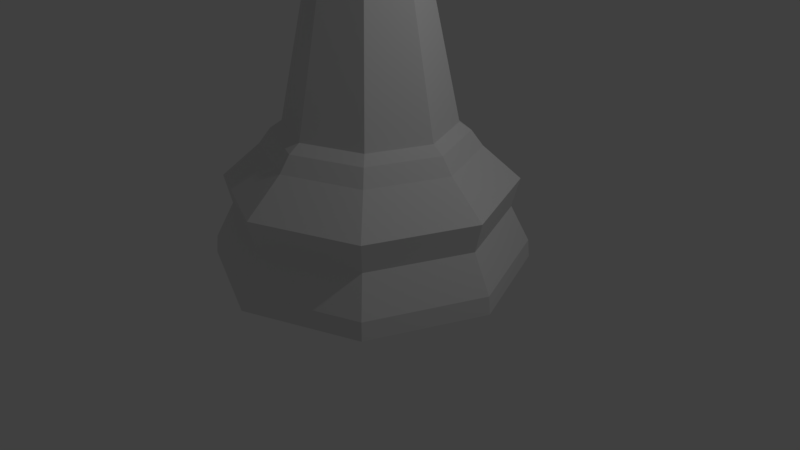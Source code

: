 # Source: LowPolyBishop.blend  (saved by Blender 2.79.0; exported with 4.5.12 LTS)
import bpy
from mathutils import Matrix  # noqa: F401  (used for matrix-valued properties, if any)

bpy.ops.wm.read_factory_settings(use_empty=True)
scene = bpy.context.scene
scene.name = 'Scene'

# ---- collections
col_collection_1 = bpy.data.collections.new('Collection 1'); scene.collection.children.link(col_collection_1)

# ---- world
world_world = bpy.data.worlds.new('World'); scene.world = world_world
world_world.color = (0.05088, 0.05088, 0.05088)
world_world.use_sun_shadow = False
world_world.sun_shadow_jitter_overblur = 0.0
world_world.cycles.sampling_method = 'MANUAL'

# ---- cameras
cam_camera = bpy.data.cameras.new('Camera')
cam_camera.clip_end = 100.0
cam_camera.lens = 35.0
cam_camera.sensor_width = 32.0
cam_camera.sensor_height = 18.0
cam_camera.ortho_scale = 7.314
cam_camera.dof.focus_distance = 0.0
cam_camera.dof.aperture_fstop = 128.0

# ---- lights
light_lamp = bpy.data.lights.new('Lamp', 'POINT')
light_lamp.transmission_factor = 0.0
light_lamp.cutoff_distance = 30.0
light_lamp.energy = 100.0
light_lamp.shadow_buffer_clip_start = 1.001
light_lamp.shadow_soft_size = 0.1
light_lamp.shadow_maximum_resolution = 0.006
light_lamp.use_absolute_resolution = True

# ---- meshes
me_cube = bpy.data.meshes.new('Cube')
me_cube.from_pydata([(-1.0, -1.0, -1.0), (-1.0, -1.0, 1.0), (-1.0, 1.0, -1.0), (-1.0, 1.0, 1.0), (1.0, -1.0, -1.0), (1.0, -1.0, 1.0), (1.0, 1.0, -1.0), (1.0, 1.0, 1.0), (-1.0, 10.76, 1.0), (-1.0, 10.76, -1.0), (1.0, 10.76, -1.0), (1.0, 10.76, 1.0)], [], [(0, 1, 3, 2), (3, 7, 11, 8), (6, 7, 5, 4), (4, 5, 1, 0), (2, 6, 4, 0), (7, 3, 1, 5), (9, 8, 11, 10), (2, 3, 8, 9), (7, 6, 10, 11), (6, 2, 9, 10)])
me_cube.use_remesh_preserve_volume = False
me_cube.use_remesh_preserve_attributes = False
me_cube.use_mirror_vertex_groups = False
me_cube.update()
me_cylinder_002 = bpy.data.meshes.new('Cylinder.002')
me_cylinder_002.from_pydata([(0.02779, 2.035, -2.813e-05), (0.02779, 1.094, 1.804), (1.445, 1.448, -2.813e-05), (0.7799, 0.7828, 1.804), (2.032, 0.0307, -2.813e-05), (1.091, 0.0307, 1.804), (1.445, -1.387, -2.813e-05), (0.7799, -0.7214, 1.804), (0.02779, -1.974, -2.813e-05), (0.02779, -1.033, 1.804), (-1.39, -1.387, -2.813e-05), (-0.7243, -0.7214, 1.804), (-1.977, 0.0307, -2.813e-05), (-1.036, 0.0307, 1.804), (-1.39, 1.448, -2.813e-05), (-0.7243, 0.7828, 1.804), (0.02779, 1.385, 1.505), (0.9857, 0.9887, 1.505), (1.383, 0.0307, 1.505), (0.9857, -0.9273, 1.505), (0.02779, -1.324, 1.505), (-0.9302, -0.9273, 1.505), (-1.327, 0.0307, 1.505), (-0.9302, 0.9887, 1.505), (-1.268, 1.327, 1.079), (0.02779, 2.013, 0.2301), (-1.805, 0.0307, 1.079), (1.429, 1.432, 0.2301), (-1.268, -1.265, 1.079), (2.01, 0.0307, 0.2301), (0.02779, -1.802, 1.079), (1.429, -1.371, 0.2301), (1.324, -1.265, 1.079), (0.02779, -1.951, 0.2301), (1.861, 0.0307, 1.079), (-1.374, -1.371, 0.2301), (1.324, 1.327, 1.079), (-1.954, 0.0307, 0.2301), (0.02779, 1.864, 1.079), (-1.374, 1.432, 0.2301), (0.02779, 1.24, 1.703), (0.8828, 0.8858, 1.703), (1.237, 0.0307, 1.703), (0.8828, -0.8244, 1.703), (0.02779, -1.179, 1.703), (-0.8273, -0.8244, 1.703), (-1.181, 0.0307, 1.703), (-0.8273, 0.8858, 1.703), (0.02779, 1.772, 0.7018), (1.259, 1.262, 0.7018), (1.769, 0.0307, 0.7018), (1.259, -1.201, 0.7018), (-1.204, 1.262, 0.7018), (-1.714, 0.0307, 0.7018), (0.02779, -1.711, 0.7018), (-1.204, -1.201, 0.7018), (0.02779, -0.6634, 4.892), (-0.463, -0.4601, 4.892), (-0.6663, 0.0307, 4.892), (-0.463, 0.5215, 4.892), (0.02779, 0.7248, 4.892), (0.5186, 0.5215, 4.892), (0.7219, 0.0307, 4.892), (0.5186, -0.4601, 4.892), (0.02779, -0.6204, 3.74), (0.02779, -0.9011, 4.613), (-0.6311, -0.6282, 4.613), (-0.4326, -0.4297, 3.74), (-0.904, 0.0307, 4.613), (-0.6233, 0.0307, 3.74), (0.4882, 0.4911, 3.74), (0.6866, 0.6896, 4.613), (0.9596, 0.0307, 4.613), (0.6788, 0.0307, 3.74), (0.6866, -0.6282, 4.613), (0.4882, -0.4297, 3.74), (0.02779, 0.6818, 3.74), (0.02779, 0.9625, 4.613), (-0.4326, 0.4911, 3.74), (-0.6311, 0.6896, 4.613), (-0.5198, -0.5169, 5.017), (-0.6846, 0.0307, 3.981), (-1.211, 0.0307, 4.256), (-0.8378, 0.0307, 4.446), (0.02779, -0.7438, 5.017), (-0.5842, 0.6427, 4.446), (-0.8484, 0.9069, 4.256), (-0.4759, 0.5344, 3.981), (0.02779, 0.8962, 4.446), (0.02779, 1.27, 4.256), (0.02779, 0.7431, 3.981), (0.5315, -0.473, 3.981), (0.9039, -0.8455, 4.256), (0.6398, -0.5813, 4.446), (0.7402, 0.0307, 3.981), (1.267, 0.0307, 4.256), (0.8933, 0.0307, 4.446), (0.6398, 0.6427, 4.446), (0.9039, 0.9069, 4.256), (0.5315, 0.5344, 3.981), (-0.4759, -0.473, 3.981), (-0.8484, -0.8455, 4.256), (-0.5842, -0.5813, 4.446), (0.02779, -0.8349, 4.446), (0.02779, -1.208, 4.256), (0.02779, -0.6817, 3.981), (-0.7467, 0.0307, 5.017), (-0.5198, 0.5783, 5.017), (0.02779, 0.8052, 5.017), (0.5754, 0.5783, 5.017), (0.8022, 0.0307, 5.017), (0.5754, -0.5169, 5.017), (-0.4716, 0.5301, 6.799), (0.7607, -0.7023, 5.611), (0.1556, 0.1585, 7.393), (0.7344, -0.6759, 6.205), (0.5272, -0.4687, 6.799), (0.02779, 0.2114, 7.393), (0.734, 0.0307, 6.799), (1.027, 0.0307, 6.205), (1.064, 0.0307, 5.611), (0.02779, 1.067, 5.611), (0.02779, 0.737, 6.799), (0.02779, -0.15, 7.393), (0.02779, -1.006, 5.611), (0.02779, -0.6756, 6.799), (0.7607, 0.7637, 5.611), (0.7344, 0.7373, 6.205), (0.5272, 0.5301, 6.799), (0.1556, -0.09707, 7.393), (0.2085, 0.0307, 7.393), (-0.6788, 0.7373, 6.205), (-0.7052, 0.7637, 5.611), (-0.7052, -0.7023, 5.611), (-0.6788, -0.6759, 6.205), (-0.4716, -0.4687, 6.799), (-0.6785, 0.0307, 6.799), (-0.9715, 0.0307, 6.205), (-1.009, 0.0307, 5.611), (0.01533, 0.2311, 7.846), (0.01533, 0.3229, 7.624), (0.01533, 0.2311, 7.403), (0.01533, 0.00947, 7.311), (0.2073, 0.1203, 7.846), (0.2868, 0.1662, 7.624), (0.2073, 0.1203, 7.403), (0.2073, -0.1013, 7.846), (0.2868, -0.1472, 7.624), (0.2073, -0.1013, 7.403), (0.01533, 0.00947, 7.938), (0.01533, -0.2122, 7.846), (0.01533, -0.304, 7.624), (0.01533, -0.2122, 7.403), (-0.4181, -0.4152, 6.884), (-0.4125, -0.4932, 6.799), (-0.4308, 0.0307, 7.079), (-0.05781, -0.1699, 7.846), (-0.0433, 0.2891, 7.624), (-0.0433, -0.2701, 7.624), (-0.02879, 0.2056, 7.403), (-0.02816, 0.1882, 7.393), (-0.02816, -0.1268, 7.393), (0.01074, 0.7299, 6.799), (-0.02402, 0.03219, 7.33), (-0.02402, -0.01325, 7.33), (-0.02879, -0.1867, 7.403), (0.01074, -0.6685, 6.799), (0.04963, 1.021, 6.205), (0.02779, 0.8654, 6.538), (0.04963, -0.9595, 6.205), (0.02779, -0.804, 6.538), (0.078, -0.975, 5.771), (0.078, 1.036, 5.771), (-0.4125, 0.5546, 6.799), (-0.4181, 0.4766, 6.884), (-0.3736, 0.8637, 6.205), (-0.3736, -0.8023, 6.205), (-0.3434, -0.8437, 5.744), (-0.3434, 0.9051, 5.744), (-0.06142, 0.05378, 7.901), (-0.05781, 0.1889, 7.846), (-0.06142, -0.03484, 7.901), (0.02779, -0.996, 5.768), (0.02779, 1.057, 5.768)], [], [(38, 16, 17, 36), (36, 17, 18, 34), (24, 23, 16, 38), (32, 19, 20, 30), (34, 18, 19, 32), (6, 31, 33, 8), (8, 33, 35, 10), (26, 22, 23, 24), (28, 21, 22, 26), (0, 25, 27, 2), (2, 27, 29, 4), (4, 29, 31, 6), (10, 35, 37, 12), (14, 39, 25, 0), (12, 37, 39, 14), (48, 38, 36, 49), (50, 34, 32, 51), (43, 7, 9, 44), (53, 26, 24, 52), (54, 30, 28, 55), (31, 51, 54, 33), (35, 55, 53, 37), (49, 36, 34, 50), (51, 32, 30, 54), (44, 9, 11, 45), (52, 24, 38, 48), (55, 28, 26, 53), (27, 49, 50, 29), (39, 52, 48, 25), (47, 15, 1, 40), (40, 1, 3, 41), (46, 13, 15, 47), (42, 5, 7, 43), (41, 3, 5, 42), (18, 42, 43, 19), (19, 43, 44, 20), (17, 41, 42, 18), (45, 11, 13, 46), (20, 44, 45, 21), (37, 53, 52, 39), (33, 54, 55, 35), (29, 50, 51, 31), (25, 48, 49, 27), (23, 47, 40, 16), (16, 40, 41, 17), (30, 20, 21, 28), (22, 46, 47, 23), (21, 45, 46, 22), (66, 65, 56, 57), (10, 12, 14, 0, 2, 4, 6, 8), (61, 60, 108, 109), (68, 66, 57, 58), (72, 71, 61, 62), (74, 72, 62, 63), (71, 77, 60, 61), (77, 79, 59, 60), (65, 74, 63, 56), (79, 68, 58, 59), (15, 13, 69, 78), (85, 83, 68, 79), (9, 7, 75, 64), (103, 93, 74, 65), (1, 15, 78, 76), (88, 85, 79, 77), (3, 1, 76, 70), (97, 88, 77, 71), (7, 5, 73, 75), (93, 96, 72, 74), (5, 3, 70, 73), (96, 97, 71, 72), (13, 11, 67, 69), (83, 102, 66, 68), (11, 9, 64, 67), (102, 103, 65, 66), (101, 104, 103, 102), (75, 73, 94, 91), (58, 57, 80, 106), (69, 67, 100, 81), (64, 75, 91, 105), (78, 69, 81, 87), (60, 59, 107, 108), (87, 81, 82, 86), (105, 91, 92, 104), (104, 92, 93, 103), (62, 61, 109, 110), (86, 82, 83, 85), (76, 78, 87, 90), (90, 87, 86, 89), (56, 63, 111, 84), (89, 86, 85, 88), (70, 76, 90, 99), (99, 90, 89, 98), (57, 56, 84, 80), (98, 89, 88, 97), (73, 70, 99, 94), (92, 95, 96, 93), (59, 58, 106, 107), (94, 99, 98, 95), (82, 101, 102, 83), (81, 100, 101, 82), (95, 98, 97, 96), (135, 154, 153), (63, 62, 110, 111), (100, 105, 104, 101), (67, 64, 105, 100), (91, 94, 95, 92), (133, 124, 182, 177, 176, 134), (119, 127, 128, 118), (120, 126, 127, 119), (110, 109, 126, 120), (109, 108, 121, 126), (124, 113, 115, 169, 171, 182), (111, 110, 120, 113), (113, 120, 119, 115), (80, 84, 124, 133), (134, 176, 154, 135), (108, 107, 132, 121), (106, 80, 133, 138), (115, 119, 118, 116), (131, 137, 136, 112), (137, 134, 135, 136), (127, 167, 168, 122, 128), (118, 128, 114, 130), (128, 122, 117, 114), (122, 162, 160, 117), (125, 116, 129, 123), (116, 118, 130, 129), (112, 136, 155, 174), (84, 111, 113, 124), (132, 138, 137, 131), (107, 106, 138, 132), (138, 133, 134, 137), (126, 121, 183, 172, 167, 127), (121, 132, 131, 175, 178, 183), (136, 135, 153, 155), (123, 129, 130, 114, 117, 160, 161), (141, 140, 144, 145), (139, 149, 143), (142, 141, 145), (140, 139, 143, 144), (142, 145, 148), (144, 143, 146, 147), (145, 144, 147, 148), (143, 149, 146), (146, 149, 150), (142, 148, 152), (147, 146, 150, 151), (148, 147, 151, 152), (152, 151, 158, 165), (150, 149, 181, 156), (142, 152, 165, 164), (151, 150, 156, 158), (142, 164, 163), (142, 163, 159, 141), (177, 178, 175, 173, 174, 155, 153, 154, 176), (168, 162, 122), (173, 175, 131, 112), (166, 170, 125), (172, 171, 169, 170, 166, 161, 160, 162, 168, 167), (158, 156, 181, 179, 180, 157, 159, 163, 164, 165), (171, 172, 183, 178, 177, 182), (179, 181, 149), (161, 166, 125, 123), (180, 179, 149, 139), (159, 157, 140, 141), (170, 169, 115, 116, 125), (174, 173, 112), (157, 180, 139, 140)])
_uv = me_cylinder_002.uv_layers.new(name='UVMap')
_uv.uv.foreach_set('vector', [0.9193, 0.7435, 0.9531, 0.7771, 0.9133, 0.8719, 0.8656, 0.8717, 0.8656, 0.8717, 0.9133, 0.8719, 0.9531, 0.9667, 0.9193, 1.0, 0.714, 0.009983, 0.7595, 0.02881, 0.756, 0.1314, 0.7092, 0.1487, 0.7727, 0.4213, 0.7285, 0.4033, 0.7285, 0.3007, 0.7727, 0.2824, 0.4797, 0.5677, 0.5249, 0.5811, 0.5271, 0.6832, 0.4826, 0.706, 0.5527, 0.4477, 0.5758, 0.449, 0.5707, 0.5532, 0.5475, 0.5531, 0.5475, 0.5531, 0.5707, 0.5532, 0.5758, 0.7032, 0.5527, 0.7048, 0.1345, 0.7214, 0.1825, 0.7214, 0.2223, 0.8162, 0.1882, 0.8497, 0.1882, 0.5931, 0.2223, 0.6266, 0.1825, 0.7214, 0.1345, 0.7214, 0.6001, 0.1517, 0.6232, 0.1516, 0.6284, 0.2559, 0.6053, 0.2571, 0.3741, 0.4477, 0.3972, 0.4493, 0.394, 0.5647, 0.3709, 0.5644, 0.3709, 0.5644, 0.394, 0.5647, 0.3972, 0.7142, 0.3741, 0.7156, 0.9743, 0.7283, 0.9516, 0.7267, 0.9445, 0.588, 0.9671, 0.588, 0.6053, 0.0, 0.6284, 0.001625, 0.6232, 0.1516, 0.6001, 0.1517, 0.9671, 0.588, 0.9445, 0.588, 0.9516, 0.4493, 0.9743, 0.4477, 0.6724, 0.1438, 0.7092, 0.1487, 0.714, 0.2451, 0.6769, 0.2354, 0.4425, 0.571, 0.4797, 0.5677, 0.4826, 0.706, 0.4453, 0.7023, 0.3709, 0.3829, 0.3843, 0.3774, 0.4419, 0.4344, 0.4364, 0.4477, 0.9006, 0.588, 0.862, 0.588, 0.8685, 0.4597, 0.9068, 0.4661, 0.6198, 0.5611, 0.6566, 0.5561, 0.6614, 0.6949, 0.6243, 0.6929, 0.5758, 0.449, 0.6243, 0.4695, 0.6198, 0.5611, 0.5707, 0.5532, 0.9516, 0.7267, 0.9068, 0.7098, 0.9006, 0.588, 0.9445, 0.588, 0.4453, 0.4696, 0.4826, 0.461, 0.4797, 0.5677, 0.4425, 0.571, 0.6243, 0.4695, 0.6614, 0.4597, 0.6566, 0.5561, 0.6198, 0.5611, 0.4364, 0.4477, 0.4419, 0.4344, 0.5234, 0.4344, 0.529, 0.4477, 0.6769, 0.01199, 0.714, 0.009983, 0.7092, 0.1487, 0.6724, 0.1438, 0.9068, 0.7098, 0.8685, 0.7163, 0.862, 0.588, 0.9006, 0.588, 0.3972, 0.4493, 0.4453, 0.4696, 0.4425, 0.571, 0.394, 0.5647, 0.6284, 0.001625, 0.6769, 0.01199, 0.6724, 0.1438, 0.6232, 0.1516, 0.5946, 0.2913, 0.5811, 0.2968, 0.5234, 0.2399, 0.529, 0.2266, 0.529, 0.2266, 0.5234, 0.2399, 0.4419, 0.2399, 0.4364, 0.2266, 0.5946, 0.3829, 0.5811, 0.3774, 0.5811, 0.2968, 0.5946, 0.2913, 0.3709, 0.2913, 0.3843, 0.2968, 0.3843, 0.3774, 0.3709, 0.3829, 0.4364, 0.2266, 0.4419, 0.2399, 0.3843, 0.2968, 0.3709, 0.2913, 0.5249, 0.5811, 0.5455, 0.585, 0.5475, 0.6762, 0.5271, 0.6832, 0.7069, 0.5022, 0.7275, 0.5149, 0.7244, 0.5785, 0.7034, 0.5735, 0.5271, 0.5022, 0.5475, 0.5146, 0.5455, 0.585, 0.5249, 0.5811, 0.529, 0.4477, 0.5234, 0.4344, 0.5811, 0.3774, 0.5946, 0.3829, 0.7034, 0.5735, 0.7244, 0.5785, 0.7275, 0.6701, 0.7069, 0.676, 0.9445, 0.588, 0.9006, 0.588, 0.9068, 0.4661, 0.9516, 0.4493, 0.5707, 0.5532, 0.6198, 0.5611, 0.6243, 0.6929, 0.5758, 0.7032, 0.394, 0.5647, 0.4425, 0.571, 0.4453, 0.7023, 0.3972, 0.7142, 0.6232, 0.1516, 0.6724, 0.1438, 0.6769, 0.2354, 0.6284, 0.2559, 0.7595, 0.02881, 0.7801, 0.03478, 0.777, 0.1263, 0.756, 0.1314, 0.756, 0.1314, 0.777, 0.1263, 0.7801, 0.1899, 0.7595, 0.2026, 0.6566, 0.5561, 0.7034, 0.5735, 0.7069, 0.676, 0.6614, 0.6949, 0.5268, 0.8104, 0.5089, 0.8104, 0.5132, 0.7258, 0.5316, 0.7156, 0.5316, 0.9052, 0.5132, 0.895, 0.5089, 0.8104, 0.5268, 0.8104, 0.8583, 0.7274, 0.7869, 0.7274, 0.7964, 0.6982, 0.8496, 0.6982, 0.1086, 0.0, 0.2622, 1.18e-08, 0.3709, 0.1074, 0.3709, 0.2592, 0.2622, 0.3665, 0.1086, 0.3666, 5.968e-08, 0.2592, 0.0, 0.1074, 0.1024, 0.8406, 0.06555, 0.8436, 0.0688, 0.8319, 0.1099, 0.8286, 0.296, 0.8731, 0.23, 0.8763, 0.2468, 0.851, 0.296, 0.8486, 0.2929, 0.6449, 0.2381, 0.6422, 0.2593, 0.6142, 0.3001, 0.6162, 0.364, 0.6449, 0.2929, 0.6449, 0.3001, 0.6162, 0.3531, 0.6162, 0.9678, 0.3531, 0.9678, 0.4237, 0.9459, 0.4146, 0.9459, 0.362, 0.07505, 0.8729, 0.003659, 0.8729, 0.01237, 0.8436, 0.06555, 0.8436, 0.9459, 0.3531, 0.9459, 0.4237, 0.924, 0.4148, 0.924, 0.3622, 0.362, 0.8763, 0.296, 0.8731, 0.296, 0.8486, 0.3451, 0.851, 0.9307, 0.2133, 0.8554, 0.2096, 0.8554, 0.02441, 0.9015, 0.02671, 0.3573, 0.8933, 0.296, 0.8903, 0.296, 0.8731, 0.362, 0.8763, 0.4523, 0.7156, 0.5089, 0.7183, 0.4773, 0.9117, 0.4427, 0.91, 0.7896, 0.7435, 0.7437, 0.7397, 0.7375, 0.7234, 0.7869, 0.7274, 0.7841, 0.7435, 0.8656, 0.7462, 0.8436, 0.9395, 0.7938, 0.9379, 0.07236, 0.8889, 0.006046, 0.8889, 0.003659, 0.8729, 0.07505, 0.8729, 0.7275, 0.7462, 0.7841, 0.7435, 0.7938, 0.9379, 0.7591, 0.9395, 0.1183, 0.8851, 0.07236, 0.8889, 0.07505, 0.8729, 0.1245, 0.8688, 0.7801, 0.215, 0.8613, 0.2133, 0.8522, 0.4069, 0.8025, 0.4079, 0.3609, 0.6611, 0.2948, 0.6611, 0.2929, 0.6449, 0.364, 0.6449, 0.8613, 0.2133, 0.924, 0.215, 0.8906, 0.4079, 0.8522, 0.4069, 0.2948, 0.6611, 0.2438, 0.6586, 0.2381, 0.6422, 0.2929, 0.6449, 0.8554, 0.2096, 0.7801, 0.2133, 0.8093, 0.02671, 0.8554, 0.02441, 0.296, 0.8903, 0.2347, 0.8933, 0.23, 0.8763, 0.296, 0.8731, 0.3709, 0.7183, 0.4523, 0.7156, 0.4427, 0.91, 0.3928, 0.9117, 0.856, 0.7435, 0.7896, 0.7435, 0.7869, 0.7274, 0.8583, 0.7274, 0.438, 8.258e-08, 0.5329, 0.0, 0.5187, 0.03418, 0.4524, 0.03418, 0.8025, 0.4079, 0.8522, 0.4069, 0.8544, 0.4303, 0.8001, 0.4315, 0.296, 0.8486, 0.2468, 0.851, 0.2412, 0.8381, 0.296, 0.8353, 0.8554, 0.02441, 0.8093, 0.02671, 0.805, 0.002516, 0.8554, 0.0, 0.4427, 0.91, 0.4773, 0.9117, 0.4839, 0.9351, 0.446, 0.9333, 0.9015, 0.02671, 0.8554, 0.02441, 0.8554, 0.0, 0.9059, 0.002516, 0.06555, 0.8436, 0.01237, 0.8436, 0.00946, 0.8319, 0.0688, 0.8319, 0.1805, 0.4529, 0.1419, 0.4147, 0.1621, 0.3666, 0.2292, 0.4329, 0.04872, 0.4529, 0.04872, 0.5068, 4.774e-08, 0.5268, 0.0, 0.4329, 0.5329, 0.0, 0.6001, 0.06636, 0.5656, 0.08054, 0.5187, 0.03418, 0.3001, 0.6162, 0.2593, 0.6142, 0.2522, 0.6021, 0.2978, 0.6043, 0.3709, 0.1602, 0.3709, 0.06636, 0.4055, 0.08054, 0.4055, 0.1461, 0.7938, 0.9379, 0.8436, 0.9395, 0.845, 0.9629, 0.7905, 0.9611, 0.1805, 0.5068, 0.1805, 0.4529, 0.2292, 0.4329, 0.2292, 0.5268, 0.7964, 0.6982, 0.7596, 0.6952, 0.7521, 0.6832, 0.7932, 0.6865, 0.438, 0.2266, 0.3709, 0.1602, 0.4055, 0.1461, 0.4524, 0.1925, 0.7591, 0.9395, 0.7938, 0.9379, 0.7905, 0.9611, 0.7526, 0.9629, 0.1419, 0.545, 0.1805, 0.5068, 0.2292, 0.5268, 0.1621, 0.5931, 0.8496, 0.6982, 0.7964, 0.6982, 0.7932, 0.6865, 0.8525, 0.6865, 0.5329, 0.2266, 0.438, 0.2266, 0.4524, 0.1925, 0.5187, 0.1925, 0.8522, 0.4069, 0.8906, 0.4079, 0.8964, 0.4315, 0.8544, 0.4303, 0.6001, 0.06636, 0.6001, 0.1602, 0.5656, 0.1461, 0.5656, 0.08054, 0.3451, 0.851, 0.296, 0.8486, 0.296, 0.8353, 0.3508, 0.8381, 0.08732, 0.545, 0.1419, 0.545, 0.1621, 0.5931, 0.06714, 0.5931, 0.3709, 0.06636, 0.438, 8.258e-08, 0.4524, 0.03418, 0.4055, 0.08054, 0.1419, 0.4147, 0.08732, 0.4147, 0.06714, 0.3666, 0.1621, 0.3666, 0.6001, 0.1602, 0.5329, 0.2266, 0.5187, 0.1925, 0.5656, 0.1461, 0.8498, 0.5102, 0.8434, 0.5102, 0.847, 0.5012, 0.3531, 0.6162, 0.3001, 0.6162, 0.2978, 0.6043, 0.3569, 0.6043, 0.08732, 0.4147, 0.04872, 0.4529, 0.0, 0.4329, 0.06714, 0.3666, 0.3928, 0.9117, 0.4427, 0.91, 0.446, 0.9333, 0.3914, 0.9351, 0.04872, 0.5068, 0.08732, 0.545, 0.06714, 0.5931, 4.774e-08, 0.5268, 0.862, 0.6298, 0.7826, 0.6298, 0.7829, 0.6142, 0.8231, 0.6166, 0.8275, 0.571, 0.8605, 0.571, 0.2917, 0.4879, 0.2328, 0.4851, 0.2591, 0.4258, 0.3007, 0.4278, 0.2903, 0.5468, 0.2292, 0.5439, 0.2328, 0.4851, 0.2917, 0.4879, 0.2978, 0.6043, 0.2522, 0.6021, 0.2292, 0.5439, 0.2903, 0.5468, 0.1099, 0.8286, 0.0688, 0.8319, 0.07942, 0.7753, 0.1345, 0.7708, 0.7826, 0.6298, 0.7275, 0.6254, 0.7309, 0.5666, 0.7823, 0.5708, 0.7792, 0.6136, 0.7829, 0.6142, 0.3569, 0.6043, 0.2978, 0.6043, 0.2903, 0.5468, 0.3694, 0.5468, 0.3694, 0.5468, 0.2903, 0.5468, 0.2917, 0.4879, 0.3679, 0.4879, 0.8525, 0.6865, 0.7932, 0.6865, 0.7826, 0.6298, 0.862, 0.6298, 0.8605, 0.571, 0.8275, 0.571, 0.8434, 0.5102, 0.8498, 0.5102, 0.0688, 0.8319, 0.00946, 0.8319, 0.0, 0.7753, 0.07942, 0.7753, 0.296, 0.8353, 0.2412, 0.8381, 0.2226, 0.7775, 0.296, 0.7738, 0.3679, 0.4879, 0.2917, 0.4879, 0.3007, 0.4278, 0.3546, 0.4278, 0.3667, 0.7195, 0.296, 0.7159, 0.296, 0.6611, 0.346, 0.6636, 0.296, 0.7159, 0.2252, 0.7195, 0.246, 0.6636, 0.296, 0.6611, 0.1311, 0.7121, 0.07966, 0.7163, 0.07146, 0.6823, 0.06635, 0.6556, 0.1038, 0.6526, 0.924, 0.2832, 0.9447, 0.2338, 0.9816, 0.2706, 0.9763, 0.2832, 0.9447, 0.2338, 0.9947, 0.2133, 0.9944, 0.2653, 0.9816, 0.2706, 0.06635, 0.6556, 0.0645, 0.6556, 0.03928, 0.5931, 0.04534, 0.5931, 0.9947, 0.3531, 0.9447, 0.3327, 0.9816, 0.2959, 0.9944, 0.3011, 0.3546, 0.4278, 0.3007, 0.4278, 0.3166, 0.3666, 0.3304, 0.3666, 0.2077, 0.9485, 0.1869, 0.8991, 0.2119, 0.8991, 0.2131, 0.9432, 0.7932, 0.6865, 0.7521, 0.6832, 0.7275, 0.6254, 0.7826, 0.6298, 0.3694, 0.7775, 0.296, 0.7738, 0.296, 0.7159, 0.3667, 0.7195, 0.3508, 0.8381, 0.296, 0.8353, 0.296, 0.7738, 0.3694, 0.7775, 0.296, 0.7738, 0.2226, 0.7775, 0.2252, 0.7195, 0.296, 0.7159, 0.1345, 0.7708, 0.07942, 0.7753, 0.07905, 0.7596, 0.08281, 0.759, 0.07966, 0.7163, 0.1311, 0.7121, 0.07942, 0.7753, 0.0, 0.7753, 0.001456, 0.7164, 0.03453, 0.7164, 0.03889, 0.7621, 0.07905, 0.7596, 0.1869, 0.8991, 0.2077, 0.8497, 0.2131, 0.855, 0.2119, 0.8991, 0.9944, 0.3011, 0.9816, 0.2959, 0.9763, 0.2832, 0.9816, 0.2706, 0.9944, 0.2653, 1.0, 0.2676, 1.0, 0.2988, 0.06891, 0.8889, 0.06362, 0.9097, 0.04492, 0.9104, 0.05568, 0.8893, 0.08162, 0.9327, 0.08166, 0.9108, 0.1008, 0.9218, 0.1201, 0.9108, 0.1201, 0.9327, 0.1008, 0.9218, 0.06362, 0.9097, 0.06558, 0.9325, 0.05236, 0.9329, 0.04492, 0.9104, 0.1201, 0.9108, 0.1008, 0.9218, 0.1008, 0.8998, 0.02251, 0.8889, 0.04492, 0.8958, 0.04432, 0.9168, 0.02166, 0.9185, 0.0005991, 0.8953, 0.02251, 0.8889, 0.02166, 0.9185, 0.0, 0.9162, 0.1008, 0.9218, 0.08166, 0.9108, 0.1008, 0.8998, 0.1008, 0.8998, 0.08166, 0.9108, 0.08162, 0.8889, 0.1201, 0.9108, 0.1008, 0.8998, 0.1201, 0.8889, 0.02166, 0.9185, 0.04432, 0.9168, 0.04492, 0.9329, 0.02251, 0.9413, 0.0, 0.9162, 0.02166, 0.9185, 0.02251, 0.9413, 0.0005991, 0.9324, 0.7152, 0.7491, 0.7099, 0.7283, 0.7167, 0.7277, 0.7203, 0.7487, 0.08162, 0.8889, 0.08166, 0.9108, 0.07396, 0.9064, 0.0743, 0.8931, 0.1201, 0.9108, 0.1201, 0.8889, 0.1245, 0.8914, 0.124, 0.9086, 0.7099, 0.7283, 0.7119, 0.7055, 0.7203, 0.7048, 0.7167, 0.7277, 0.1201, 0.9108, 0.124, 0.9086, 0.124, 0.9131, 0.1201, 0.9108, 0.124, 0.9131, 0.1245, 0.9302, 0.1201, 0.9327, 0.7285, 0.2824, 0.7285, 0.4477, 0.6823, 0.4437, 0.6227, 0.4143, 0.6141, 0.4069, 0.5946, 0.3647, 0.6141, 0.3226, 0.6227, 0.3152, 0.6823, 0.2862, 0.07146, 0.6823, 0.0645, 0.6556, 0.06635, 0.6556, 0.01864, 0.6556, 0.03453, 0.7164, 0.001456, 0.7164, 0.01224, 0.6556, 0.7975, 0.5102, 0.7905, 0.5368, 0.7956, 0.5102, 0.7099, 0.7048, 0.7099, 0.9039, 0.6665, 0.9024, 0.6331, 0.887, 0.607, 0.8736, 0.5475, 0.82, 0.5475, 0.7888, 0.607, 0.7352, 0.6331, 0.7218, 0.6665, 0.7064, 0.1863, 0.888, 0.1686, 0.9046, 0.154, 0.9046, 0.1458, 0.9013, 0.1354, 0.8911, 0.1345, 0.8671, 0.1506, 0.8499, 0.1694, 0.8497, 0.1736, 0.8514, 0.1869, 0.8646, 0.9307, 0.2011, 0.9307, 0.002079, 0.9358, 0.0, 0.9729, 0.01507, 0.9729, 0.1881, 0.9358, 0.2032, 0.07396, 0.9152, 0.07396, 0.9064, 0.08166, 0.9108, 0.8227, 0.4477, 0.7975, 0.5102, 0.7956, 0.5102, 0.8167, 0.4477, 0.0743, 0.9286, 0.07396, 0.9152, 0.08166, 0.9108, 0.08162, 0.9327, 0.07396, 0.8893, 0.07033, 0.9103, 0.06362, 0.9097, 0.06891, 0.8889, 0.7905, 0.5368, 0.7823, 0.5708, 0.7309, 0.5666, 0.7582, 0.5071, 0.7956, 0.5102, 0.01501, 0.6466, 0.01864, 0.6556, 0.01224, 0.6556, 0.07033, 0.9103, 0.07396, 0.9332, 0.06558, 0.9325, 0.06362, 0.9097])
me_cylinder_002.use_remesh_preserve_volume = False
me_cylinder_002.use_remesh_preserve_attributes = False
me_cylinder_002.use_mirror_vertex_groups = False
me_cylinder_002.update()

# ---- objects
ob_cut = bpy.data.objects.new('Cut', me_cube)
ob_chess_bishop_lp = bpy.data.objects.new('Chess Bishop LP', me_cylinder_002)
ob_lamp = bpy.data.objects.new('Lamp', light_lamp)
ob_camera = bpy.data.objects.new('Camera', cam_camera)

# ---- transforms, parenting, visibility, modifiers, constraints
ob_cut.location = (-0.2364, -2.733, 7.342)
ob_cut.rotation_euler = (2.876e-10, -0.06537, -8.796e-09)
ob_cut.scale = (0.2111, 0.6374, 1.588)
ob_cut.hide_viewport = True
ob_cut.lineart.crease_threshold = 0.0
ob_chess_bishop_lp.location = (0.0, 0.0, 0.0)
ob_chess_bishop_lp.lineart.crease_threshold = 0.0
ob_lamp.location = (4.076, 1.005, 5.904)
ob_lamp.rotation_euler = (0.6503, 0.05522, 1.866)
ob_lamp.lock_rotations_4d = False
ob_lamp.empty_display_type = 'ARROWS'
ob_lamp.color = (0.0, 0.0, 0.0, 0.0)
ob_lamp.lineart.crease_threshold = 0.0
ob_camera.location = (7.481, -6.508, 5.344)
ob_camera.rotation_euler = (1.109, 0.0, 0.8149)
ob_camera.lock_rotations_4d = False
ob_camera.empty_display_type = 'ARROWS'
ob_camera.color = (0.0, 0.0, 0.0, 0.0)
ob_camera.display_type = 'WIRE'
ob_camera.lineart.crease_threshold = 0.0

# ---- collection membership
col_collection_1.objects.link(ob_cut)
col_collection_1.objects.link(ob_chess_bishop_lp)
col_collection_1.objects.link(ob_lamp)
col_collection_1.objects.link(ob_camera)

# ---- scene / render settings (as saved in the file)
scene.camera = ob_camera
scene.frame_start = 1; scene.frame_end = 250; scene.frame_set(1)
scene.render.engine = 'BLENDER_EEVEE_NEXT'
scene.render.resolution_percentage = 50
scene.render.dither_intensity = 0.0
scene.cycles.use_denoising = False
scene.cycles.samples = 128
scene.cycles.sampling_pattern = 'TABULATED_SOBOL'
scene.cycles.use_adaptive_sampling = False
scene.cycles.use_light_tree = False
scene.cycles.blur_glossy = 0.0
scene.cycles.sample_clamp_indirect = 0.0
scene.view_settings.view_transform = 'Standard'
bpy.context.view_layer.update()
